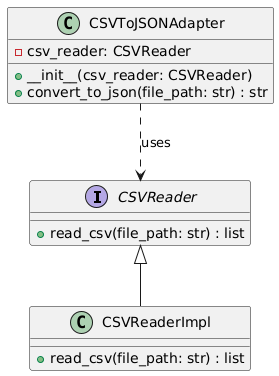

The diagram above was rendered by PlantUML. Its source (embedded in the PNG):
@startuml
interface CSVReader {
    + read_csv(file_path: str) : list
}

class CSVReaderImpl {
    + read_csv(file_path: str) : list
}

class CSVToJSONAdapter {
    - csv_reader: CSVReader
    + __init__(csv_reader: CSVReader)
    + convert_to_json(file_path: str) : str
}

CSVReader <|-- CSVReaderImpl
CSVToJSONAdapter ..> CSVReader : uses
@enduml